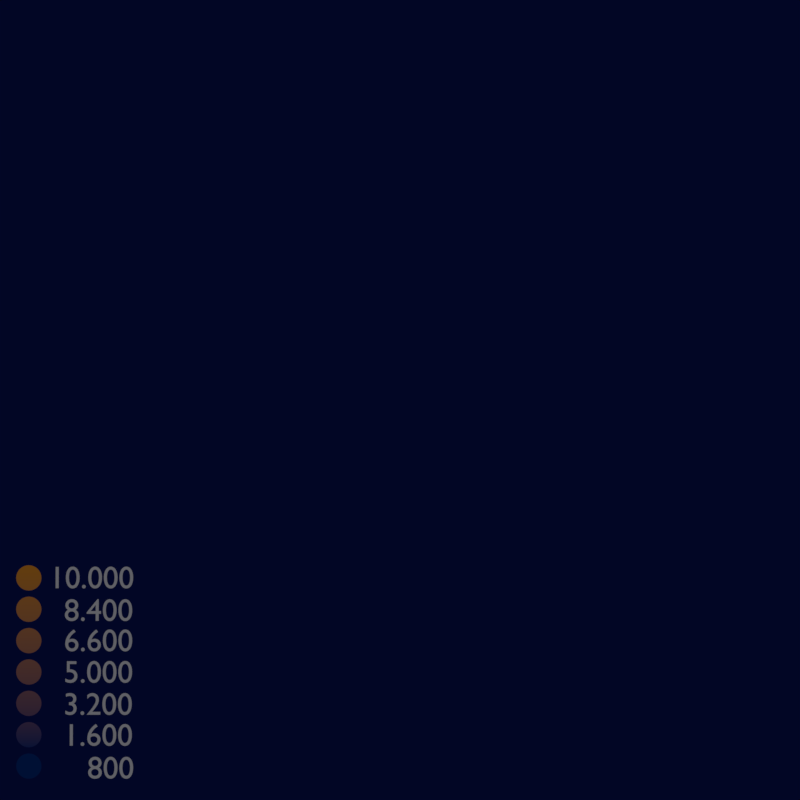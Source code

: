 # Source: blender-002-camera_labels.blend  (saved by Blender 2.79.0; exported with 4.5.12 LTS)
import bpy
from mathutils import Matrix  # noqa: F401  (used for matrix-valued properties, if any)

bpy.ops.wm.read_factory_settings(use_empty=True)
scene = bpy.context.scene
scene.name = 'Scene'

# ---- collections
col_collection_1 = bpy.data.collections.new('Collection 1'); scene.collection.children.link(col_collection_1)
col_collection_1.hide_render = True
col_collection_1.hide_viewport = True
col_collection_6 = bpy.data.collections.new('Collection 6'); scene.collection.children.link(col_collection_6)
col_collection_7 = bpy.data.collections.new('Collection 7'); scene.collection.children.link(col_collection_7)
col_collection_16 = bpy.data.collections.new('Collection 16'); scene.collection.children.link(col_collection_16)
col_collection_16.hide_render = True
col_collection_16.hide_viewport = True

# ---- materials (node trees are filled in below, after node groups)
mat_object_gradation_01 = bpy.data.materials.new('object_gradation_01')
mat_object_gradation_01.alpha_threshold = 0.0
mat_object_gradation_01.roughness = 0.5
mat_label_gradation_01 = bpy.data.materials.new('label_gradation_01')
mat_label_gradation_01.alpha_threshold = 0.0
mat_label_gradation_01.roughness = 0.5
mat_material = bpy.data.materials.new('Material')
mat_material.alpha_threshold = 0.0
mat_material.roughness = 0.5

# ---- material node trees
mat_object_gradation_01.use_nodes = True; mat_object_gradation_01.node_tree.nodes.clear()
_N = mat_object_gradation_01.node_tree.nodes; _L = mat_object_gradation_01.node_tree.links
n0 = _N.new('ShaderNodeOutputMaterial'); n0.name = 'Material Output'; n0.location = (933, 327)
n0.hide = True
n1 = _N.new('ShaderNodeBsdfDiffuse'); n1.name = 'Diffuse BSDF'; n1.location = (748, 338)
n1.hide = True
n2 = _N.new('ShaderNodeValToRGB'); n2.name = 'ColorRamp'; n2.location = (424, 371)
n2.width = 262
while len(n2.color_ramp.elements) > 1: n2.color_ramp.elements.remove(n2.color_ramp.elements[-1])
n2.color_ramp.elements[0].position = 0.05785; n2.color_ramp.elements[0].color = (0.0, 0.03793, 0.2156, 1.0)
_e = n2.color_ramp.elements.new(0.8967); _e.color = (1.0, 0.3668, 0.0, 1.0)
n3 = _N.new('ShaderNodeValue'); n3.name = 'Value'; n3.location = (-223, 177)
n3.outputs[0].default_value = 5.9
n4 = _N.new('ShaderNodeSeparateXYZ'); n4.name = 'Separate XYZ'; n4.location = (-222, 363)
n5 = _N.new('ShaderNodeTexCoord'); n5.name = 'Texture Coordinate'; n5.location = (-448, 383)
n6 = _N.new('ShaderNodeMath'); n6.name = 'Math'; n6.location = (32, 366)
n6.operation = 'MULTIPLY'
n7 = _N.new('ShaderNodeValue'); n7.name = 'Value.001'; n7.location = (57, 164)
n7.outputs[0].default_value = 0.1
n8 = _N.new('ShaderNodeMath'); n8.name = 'Math.001'; n8.location = (235, 310)
n8.operation = 'MULTIPLY'
_L.new(n1.outputs[0], n0.inputs[0])
_L.new(n2.outputs[0], n1.inputs[0])
_L.new(n6.outputs[0], n8.inputs[0])
_L.new(n3.outputs[0], n6.inputs[1])
_L.new(n8.outputs[0], n2.inputs[0])
_L.new(n7.outputs[0], n8.inputs[1])
_L.new(n5.outputs[3], n4.inputs[0])
_L.new(n4.outputs[2], n6.inputs[0])
n0.is_active_output = True
mat_label_gradation_01.use_nodes = True; mat_label_gradation_01.node_tree.nodes.clear()
_N = mat_label_gradation_01.node_tree.nodes; _L = mat_label_gradation_01.node_tree.links
n0 = _N.new('ShaderNodeOutputMaterial'); n0.name = 'Material Output'; n0.location = (933, 327)
n0.hide = True
n1 = _N.new('ShaderNodeBsdfDiffuse'); n1.name = 'Diffuse BSDF'; n1.location = (748, 338)
n1.hide = True
n2 = _N.new('ShaderNodeValToRGB'); n2.name = 'ColorRamp'; n2.location = (424, 371)
n2.width = 262
while len(n2.color_ramp.elements) > 1: n2.color_ramp.elements.remove(n2.color_ramp.elements[-1])
n2.color_ramp.elements[0].position = 0.05785; n2.color_ramp.elements[0].color = (0.0, 0.03793, 0.2156, 1.0)
_e = n2.color_ramp.elements.new(0.8967); _e.color = (1.0, 0.3668, 0.0, 1.0)
n3 = _N.new('ShaderNodeMath'); n3.name = 'Math'; n3.location = (58, 217)
n3.hide = True
n3.operation = 'MULTIPLY'
n4 = _N.new('ShaderNodeSeparateXYZ'); n4.name = 'Separate XYZ'; n4.location = (-215, 223)
n4.hide = True
n5 = _N.new('ShaderNodeTexCoord'); n5.name = 'Texture Coordinate'; n5.location = (-434, 223)
n5.hide = True
n6 = _N.new('ShaderNodeValue'); n6.name = 'Value'; n6.location = (-223, 177)
n6.outputs[0].default_value = 0.5
n7 = _N.new('ShaderNodeMath'); n7.name = 'Math.001'; n7.location = (238, 190)
n7.hide = True
n7.operation = 'MULTIPLY'
n8 = _N.new('ShaderNodeValue'); n8.name = 'Value.001'; n8.location = (57, 164)
n8.hide = True
n8.outputs[0].default_value = 0.1
_L.new(n1.outputs[0], n0.inputs[0])
_L.new(n2.outputs[0], n1.inputs[0])
_L.new(n4.outputs[1], n3.inputs[0])
_L.new(n3.outputs[0], n7.inputs[0])
_L.new(n6.outputs[0], n3.inputs[1])
_L.new(n7.outputs[0], n2.inputs[0])
_L.new(n8.outputs[0], n7.inputs[1])
_L.new(n5.outputs[3], n4.inputs[0])
n0.is_active_output = True
mat_material.use_nodes = True; mat_material.node_tree.nodes.clear()
_N = mat_material.node_tree.nodes; _L = mat_material.node_tree.links
n0 = _N.new('ShaderNodeOutputMaterial'); n0.name = 'Material Output'; n0.location = (300, 300)
n1 = _N.new('ShaderNodeBsdfDiffuse'); n1.name = 'Diffuse BSDF'; n1.location = (10, 300)
_L.new(n1.outputs[0], n0.inputs[0])
n0.is_active_output = True

# ---- world
world_world = bpy.data.worlds.new('World'); scene.world = world_world
world_world.color = (0.0007228, 0.001736, 0.01885)
world_world.use_sun_shadow = False
world_world.sun_shadow_jitter_overblur = 0.0
world_world.cycles.sampling_method = 'MANUAL'
world_world.light_settings.ao_factor = 0.3451
world_world.light_settings.distance = 9.4

# ---- cameras
cam_camera = bpy.data.cameras.new('Camera')
cam_camera.clip_end = 100.0
cam_camera.lens = 35.0
cam_camera.sensor_width = 32.0
cam_camera.sensor_height = 18.0
cam_camera.ortho_scale = 7.314
cam_camera.dof.focus_distance = 0.0

# ---- lights
light_sun = bpy.data.lights.new('Sun', 'SUN')
light_sun.transmission_factor = 0.0
light_sun.angle = 0.1993
light_sun.energy = 1.0
light_sun.shadow_buffer_clip_start = 0.5
light_sun.shadow_soft_size = 0.1
light_sun.shadow_cascade_max_distance = 1000.0

# ---- meshes
me_plane_001 = bpy.data.meshes.new('Plane.001')
me_plane_001.from_pydata([(-1.0, -1.0, 0.0), (1.0, -1.0, 0.0), (-1.0, 1.0, 0.0), (1.0, 1.0, 0.0), (-1.0, 0.8182, 0.0), (-1.0, 0.6364, 0.0), (-1.0, 0.4545, 0.0), (-1.0, 0.2727, 0.0), (-1.0, 0.09091, 0.0), (-1.0, -0.09091, 0.0), (-1.0, -0.2727, 0.0), (-1.0, -0.4545, 0.0), (-1.0, -0.6364, 0.0), (-1.0, -0.8182, 0.0), (-0.8182, -1.0, 0.0), (-0.6364, -1.0, 0.0), (-0.4545, -1.0, 0.0), (-0.2727, -1.0, 0.0), (-0.09091, -1.0, 0.0), (0.09091, -1.0, 0.0), (0.2727, -1.0, 0.0), (0.4545, -1.0, 0.0), (0.6364, -1.0, 0.0), (0.8182, -1.0, 0.0), (1.0, -0.8182, 0.0), (1.0, -0.6364, 0.0), (1.0, -0.4545, 0.0), (1.0, -0.2727, 0.0), (1.0, -0.09091, 0.0), (1.0, 0.09091, 0.0), (1.0, 0.2727, 0.0), (1.0, 0.4545, 0.0), (1.0, 0.6364, 0.0), (1.0, 0.8182, 0.0), (0.8182, 1.0, 0.0), (0.6364, 1.0, 0.0), (0.4545, 1.0, 0.0), (0.2727, 1.0, 0.0), (0.09091, 1.0, 0.0), (-0.09091, 1.0, 0.0), (-0.2727, 1.0, 0.0), (-0.4545, 1.0, 0.0), (-0.6364, 1.0, 0.0), (-0.8182, 1.0, 0.0), (-0.8182, -0.8182, 0.0), (-0.8182, -0.6364, 0.0), (-0.8182, -0.4545, 0.0), (-0.8182, -0.2727, 0.0), (-0.8182, -0.09091, 0.0), (-0.8182, 0.09091, 0.0), (-0.8182, 0.2727, 0.0), (-0.8182, 0.4545, 0.0), (-0.8182, 0.6364, 0.0), (-0.8182, 0.8182, 0.0), (-0.6364, -0.8182, 0.0), (-0.6364, -0.6364, 0.0), (-0.6364, -0.4545, 0.0), (-0.6364, -0.2727, 0.0), (-0.6364, -0.09091, 0.0), (-0.6364, 0.09091, 0.0), (-0.6364, 0.2727, 0.0), (-0.6364, 0.4545, 0.0), (-0.6364, 0.6364, 0.0), (-0.6364, 0.8182, 0.0), (-0.4545, -0.8182, 0.0), (-0.4545, -0.6364, 0.0), (-0.4545, -0.4545, 0.0), (-0.4545, -0.2727, 0.0), (-0.4545, -0.09091, 0.0), (-0.4545, 0.09091, 0.0), (-0.4545, 0.2727, 0.0), (-0.4545, 0.4545, 0.0), (-0.4545, 0.6364, 0.0), (-0.4545, 0.8182, 0.0), (-0.2727, -0.8182, 0.0), (-0.2727, -0.6364, 0.0), (-0.2727, -0.4545, 0.0), (-0.2727, -0.2727, 0.0), (-0.2727, -0.09091, 0.0), (-0.2727, 0.09091, 0.0), (-0.2727, 0.2727, 0.0), (-0.2727, 0.4545, 0.0), (-0.2727, 0.6364, 0.0), (-0.2727, 0.8182, 0.0), (-0.09091, -0.8182, 0.0), (-0.09091, -0.6364, 0.0), (-0.09091, -0.4545, 0.0), (-0.09091, -0.2727, 0.0), (-0.09091, -0.09091, 0.0), (-0.09091, 0.09091, 0.0), (-0.09091, 0.2727, 0.0), (-0.09091, 0.4545, 0.0), (-0.09091, 0.6364, 0.0), (-0.09091, 0.8182, 0.0), (0.09091, -0.8182, 0.0), (0.09091, -0.6364, 0.0), (0.09091, -0.4545, 0.0), (0.09091, -0.2727, 0.0), (0.09091, -0.09091, 0.0), (0.09091, 0.09091, 0.0), (0.09091, 0.2727, 0.0), (0.09091, 0.4545, 0.0), (0.09091, 0.6364, 0.0), (0.09091, 0.8182, 0.0), (0.2727, -0.8182, 0.0), (0.2727, -0.6364, 0.0), (0.2727, -0.4545, 0.0), (0.2727, -0.2727, 0.0), (0.2727, -0.09091, 0.0), (0.2727, 0.09091, 0.0), (0.2727, 0.2727, 0.0), (0.2727, 0.4545, 0.0), (0.2727, 0.6364, 0.0), (0.2727, 0.8182, 0.0), (0.4545, -0.8182, 0.0), (0.4545, -0.6364, 0.0), (0.4545, -0.4545, 0.0), (0.4545, -0.2727, 0.0), (0.4545, -0.09091, 0.0), (0.4545, 0.09091, 0.0), (0.4545, 0.2727, 0.0), (0.4545, 0.4545, 0.0), (0.4545, 0.6364, 0.0), (0.4545, 0.8182, 0.0), (0.6364, -0.8182, 0.0), (0.6364, -0.6364, 0.0), (0.6364, -0.4545, 0.0), (0.6364, -0.2727, 0.0), (0.6364, -0.09091, 0.0), (0.6364, 0.09091, 0.0), (0.6364, 0.2727, 0.0), (0.6364, 0.4545, 0.0), (0.6364, 0.6364, 0.0), (0.6364, 0.8182, 0.0), (0.8182, -0.8182, 0.0), (0.8182, -0.6364, 0.0), (0.8182, -0.4545, 0.0), (0.8182, -0.2727, 0.0), (0.8182, -0.09091, 0.0), (0.8182, 0.09091, 0.0), (0.8182, 0.2727, 0.0), (0.8182, 0.4545, 0.0), (0.8182, 0.6364, 0.0), (0.8182, 0.8182, 0.0), (-0.4545, 0.09091, 0.4216), (-0.4545, 0.2727, 0.4216), (-0.2727, -0.8182, 0.4216), (-0.2727, -0.6364, 0.4216), (-0.2727, -0.2727, 0.4216), (-0.2727, -0.09091, 0.4216), (-0.2727, 0.09091, 0.4216), (-0.2727, 0.2727, 0.4216), (-0.09091, -0.8182, 0.4216), (-0.09091, -0.6364, 0.4216), (-0.09091, -0.4545, 0.4216), (-0.09091, -0.2727, 0.4216), (-0.09091, -0.09091, 0.4216), (0.09091, -0.6364, 0.4216), (0.09091, -0.4545, 0.4216), (0.2727, -0.2727, 0.4216), (0.2727, -0.09091, 0.4216), (0.2727, 0.09091, 0.4216), (0.2727, 0.2727, 0.4216), (0.4545, -0.2727, 0.4216), (0.4545, -0.09091, 0.4216), (0.4545, 0.09091, 0.4216), (0.4545, 0.2727, 0.4216), (0.4545, 0.4545, 0.4216), (0.4545, 0.6364, 0.4216), (0.6364, 0.4545, 0.4216), (0.6364, 0.6364, 0.4216), (-0.09091, -0.6364, 0.8237), (-0.09091, -0.4545, 0.8237), (0.09091, -0.6364, 0.8237), (0.09091, -0.4545, 0.8237), (-0.8182, -1.0, 0.1093), (-0.6364, -1.0, 0.1093), (0.2727, -1.0, 0.1093), (0.4545, -1.0, 0.1093), (-0.8182, -0.8182, 0.1093), (-0.8182, -0.6364, 0.1093), (-0.8182, -0.4545, 0.1093), (-0.8182, -0.09091, 0.2748), (-0.8182, 0.09091, 0.2748), (-0.6364, -0.8182, 0.1093), (-0.6364, -0.6364, 0.1093), (-0.6364, -0.4545, 0.1093), (-0.6364, -0.09091, 0.2748), (-0.6364, 0.09091, 0.2748), (-0.6364, 0.4545, 0.1093), (-0.6364, 0.6364, 0.1093), (-0.4545, -0.6364, 0.1093), (-0.4545, -0.4545, 0.1093), (-0.4545, -0.2727, 0.1093), (-0.4545, 0.4545, 0.1093), (-0.4545, 0.6364, 0.1093), (-0.2727, -0.4545, 0.1093), (-0.2727, -0.2727, 0.1093), (0.2727, -0.8182, 0.1093), (0.4545, -0.8182, 0.1093), (-0.6364, -0.6364, 0.1685), (-0.6364, -0.4545, 0.1685), (-0.4545, -0.6364, 0.1685), (-0.4545, -0.4545, 0.1685), (-0.4545, -1.0, 0.2277), (-0.2727, -1.0, 0.2277), (-0.4545, -0.8182, 0.2277), (-0.2727, -0.8182, 0.2277), (-0.8182, 0.6364, 0.2642), (-0.8182, 0.8182, 0.2642), (-0.6364, 0.6364, 0.2642), (-0.6364, 0.8182, 0.2642), (1.0, -0.09091, 0.4372), (1.0, 0.09091, 0.4372), (0.8182, -0.09091, 0.4372), (0.8182, 0.09091, 0.4372), (0.2727, 0.09091, 0.8497), (0.2727, 0.2727, 0.8497), (0.4545, 0.09091, 0.8497), (0.4545, 0.2727, 0.8497), (0.8182, -1.0, 0.02733), (1.0, -1.0, 0.02733), (-1.0, 0.6364, 0.02733), (-1.0, 0.4545, 0.02733), (-0.09091, -1.0, 0.02733), (0.09091, -1.0, 0.02733), (0.6364, -1.0, 0.02733), (1.0, -0.8182, 0.02733), (1.0, -0.6364, 0.02733), (1.0, -0.4545, 0.02733), (-0.8182, 0.2727, 0.02733), (-0.8182, 0.4545, 0.02733), (-0.8182, 0.6364, 0.02733), (-0.6364, 0.2727, 0.02733), (-0.6364, 0.4545, 0.02733), (-0.4545, -0.09091, 0.02733), (-0.4545, 0.09091, 0.02733), (-0.2727, -0.09091, 0.02733), (-0.2727, 0.09091, 0.02733), (-0.09091, -0.8182, 0.02733), (0.09091, -0.8182, 0.02733), (0.09091, -0.6364, 0.02733), (0.2727, -0.8182, 0.02733), (0.2727, -0.6364, 0.02733), (0.2727, -0.4545, 0.02733), (0.4545, -0.6364, 0.02733), (0.4545, -0.4545, 0.02733), (0.6364, -0.8182, 0.02733), (0.6364, -0.4545, 0.02733), (0.6364, -0.2727, 0.02733), (0.6364, -0.09091, 0.02733), (0.6364, 0.09091, 0.02733), (0.6364, 0.4545, 0.02733), (0.6364, 0.6364, 0.02733), (0.8182, -0.8182, 0.02733), (0.8182, -0.6364, 0.02733), (0.8182, -0.4545, 0.02733), (0.8182, -0.2727, 0.02733), (0.8182, -0.09091, 0.02733), (0.8182, 0.09091, 0.02733), (0.8182, 0.4545, 0.02733), (0.8182, 0.6364, 0.02733), (0.4545, -0.8182, 0.2532), (0.4545, -0.6364, 0.2532), (0.6364, -0.8182, 0.2532), (0.6364, -0.6364, 0.2532), (0.6364, -0.4545, 0.164), (0.6364, -0.2727, 0.164), (0.8182, -0.4545, 0.164), (0.8182, -0.2727, 0.164), (-0.4545, 0.09091, 1.315), (-0.4545, 0.2727, 1.315), (-0.2727, 0.09091, 1.315), (-0.2727, 0.2727, 1.315), (0.2727, 0.2727, 0.2214), (0.2727, 0.4545, 0.2214), (0.2727, 0.6364, 0.2214), (0.2727, 0.8182, 0.2214), (0.4545, 0.2727, 0.2214), (0.4545, 0.4545, 0.2214), (0.4545, 0.6364, 0.2214), (0.4545, 0.8182, 0.2214), (0.6364, 0.6364, 0.2214), (0.6364, 0.8182, 0.2214), (0.2727, 0.4545, 1.107), (0.2727, 0.6364, 1.107), (0.4545, 0.4545, 1.107), (0.4545, 0.6364, 1.107), (1.0, 0.8182, 0.02013), (1.0, 1.0, 0.02013), (-1.0, -0.09091, 0.02013), (-1.0, -0.2727, 0.02013), (-1.0, -0.4545, 0.02013), (-1.0, -0.6364, 0.02013), (0.8182, 1.0, 0.02013), (-0.09091, 1.0, 0.02013), (-0.2727, 1.0, 0.02013), (-0.8182, -0.6364, 0.02013), (-0.8182, -0.4545, 0.02013), (-0.8182, -0.2727, 0.02013), (-0.8182, -0.09091, 0.02013), (-0.2727, 0.8182, 0.02013), (-0.2727, 0.2727, 0.02013), (-0.2727, 0.4545, 0.02013), (-0.2727, 0.6364, 0.02013), (-0.09091, 0.8182, 0.02013), (-0.09091, 0.2727, 0.02013), (-0.09091, 0.4545, 0.02013), (-0.09091, 0.6364, 0.02013), (0.09091, 0.6364, 0.02013), (0.09091, 0.8182, 0.02013), (0.8182, 0.8182, 0.02013), (1.0, 0.4545, 0.08052), (1.0, 0.6364, 0.08052), (0.6364, 1.0, 0.08052), (0.4545, 1.0, 0.08052), (-0.6364, -0.4545, 0.08052), (-0.6364, -0.2727, 0.08052), (-0.4545, -0.4545, 0.08052), (-0.4545, -0.2727, 0.08052), (-0.09091, 0.09091, 0.08052), (-0.09091, 0.2727, 0.08052), (0.09091, 0.09091, 0.08052), (0.09091, 0.2727, 0.08052), (0.09091, 0.4545, 0.08052), (0.2727, 0.2727, 0.08052), (0.2727, 0.4545, 0.08052), (0.4545, 0.8182, 0.08052), (0.6364, 0.8182, 0.08052), (0.8182, 0.4545, 0.08052), (0.8182, 0.6364, 0.08052), (-0.4545, -0.09091, 0.6827), (-0.4545, 0.09091, 0.6827), (-0.2727, -0.09091, 0.6827), (-0.2727, 0.09091, 0.6827), (0.09091, -0.09091, 0.6014), (0.09091, 0.09091, 0.6014), (0.2727, -0.09091, 0.6014), (0.2727, 0.09091, 0.6014), (-0.09091, -0.6364, 0.8237), (-0.09091, -0.4545, 0.8237), (0.09091, -0.6364, 0.8237), (0.09091, -0.4545, 0.8237), (0.6364, -1.0, 0.1156), (0.8182, -1.0, 0.1156), (0.6364, -0.8182, 0.1156), (0.8182, -0.8182, 0.1156)], [], [(10, 47, 299, 291), (4, 53, 43, 2), (53, 63, 42, 43), (63, 73, 41, 42), (73, 83, 40, 41), (91, 81, 303, 307), (93, 103, 38, 39), (103, 113, 37, 38), (113, 123, 36, 37), (35, 36, 315, 314), (133, 143, 34, 35), (0, 14, 44, 13), (13, 44, 45, 12), (46, 11, 292, 298), (11, 46, 47, 10), (80, 90, 306, 302), (9, 48, 49, 8), (8, 49, 50, 7), (7, 50, 51, 6), (137, 127, 249, 257), (5, 52, 53, 4), (66, 76, 196, 192), (44, 54, 55, 45), (44, 14, 175, 179), (46, 56, 57, 47), (47, 57, 58, 48), (14, 15, 176, 175), (49, 59, 60, 50), (18, 19, 225, 224), (51, 61, 62, 52), (52, 62, 210, 208), (15, 16, 64, 54), (54, 64, 65, 55), (104, 20, 177, 198), (111, 101, 324, 326), (57, 67, 68, 58), (58, 68, 69, 59), (59, 69, 70, 60), (60, 70, 71, 61), (76, 77, 197, 196), (62, 72, 73, 63), (64, 16, 204, 206), (64, 74, 75, 65), (65, 75, 76, 66), (20, 21, 178, 177), (67, 77, 78, 68), (69, 68, 235, 236), (70, 69, 144, 145), (70, 80, 81, 71), (71, 81, 82, 72), (72, 82, 83, 73), (17, 18, 84, 74), (117, 118, 164, 163), (75, 85, 86, 76), (76, 86, 87, 77), (96, 86, 154, 158), (78, 88, 89, 79), (79, 89, 90, 80), (90, 91, 307, 306), (81, 91, 92, 82), (12, 45, 297, 293), (104, 105, 243, 242), (84, 94, 95, 85), (85, 95, 157, 153), (86, 96, 97, 87), (87, 97, 98, 88), (88, 98, 99, 89), (133, 35, 314, 328), (90, 100, 101, 91), (91, 101, 102, 92), (93, 39, 295, 305), (19, 20, 104, 94), (126, 136, 256, 248), (95, 105, 106, 96), (96, 106, 107, 97), (97, 107, 108, 98), (98, 108, 337, 335), (99, 109, 110, 100), (90, 89, 320, 321), (101, 111, 112, 102), (102, 112, 113, 103), (59, 49, 183, 188), (104, 114, 115, 105), (141, 142, 261, 260), (106, 116, 117, 107), (79, 80, 151, 150), (108, 118, 119, 109), (80, 70, 145, 151), (111, 110, 274, 275), (110, 120, 278, 274), (123, 113, 277, 281), (21, 22, 124, 114), (115, 114, 262, 263), (115, 125, 126, 116), (116, 126, 127, 117), (117, 127, 128, 118), (118, 128, 129, 119), (119, 129, 130, 120), (120, 130, 131, 121), (120, 110, 162, 166), (133, 123, 281, 283), (129, 128, 250, 251), (124, 134, 135, 125), (125, 135, 136, 126), (115, 116, 246, 245), (127, 137, 138, 128), (94, 84, 239, 240), (129, 139, 140, 130), (130, 140, 141, 131), (134, 124, 247, 254), (132, 142, 143, 133), (78, 79, 238, 237), (134, 24, 25, 135), (127, 126, 248, 249), (136, 26, 27, 137), (137, 27, 28, 138), (28, 29, 213, 212), (139, 29, 30, 140), (140, 30, 31, 141), (123, 133, 328, 327), (142, 32, 33, 143), (145, 144, 270, 271), (146, 152, 153, 147), (148, 155, 156, 149), (153, 157, 173, 171), (159, 163, 164, 160), (161, 165, 218, 216), (167, 169, 170, 168), (74, 84, 152, 146), (131, 132, 170, 169), (85, 75, 147, 153), (119, 120, 166, 165), (108, 107, 159, 160), (95, 96, 158, 157), (77, 87, 155, 148), (122, 121, 167, 168), (84, 85, 153, 152), (110, 109, 161, 162), (88, 78, 149, 156), (86, 85, 153, 154), (75, 74, 146, 147), (107, 117, 163, 159), (87, 88, 156, 155), (121, 131, 169, 167), (118, 108, 160, 164), (132, 122, 168, 170), (109, 119, 165, 161), (69, 79, 150, 144), (78, 77, 148, 149), (174, 172, 340, 342), (157, 158, 174, 173), (154, 153, 171, 172), (158, 154, 172, 174), (175, 176, 184, 179), (180, 185, 186, 181), (182, 187, 188, 183), (192, 186, 201, 203), (189, 194, 195, 190), (192, 196, 197, 193), (177, 178, 199, 198), (71, 72, 195, 194), (54, 44, 179, 184), (58, 59, 188, 187), (114, 104, 198, 199), (77, 67, 193, 197), (45, 55, 185, 180), (65, 66, 192, 191), (46, 45, 180, 181), (56, 46, 181, 186), (61, 71, 194, 189), (67, 66, 192, 193), (21, 114, 199, 178), (15, 54, 184, 176), (72, 62, 190, 195), (55, 65, 191, 185), (62, 61, 189, 190), (48, 58, 187, 182), (49, 48, 182, 183), (66, 56, 186, 192), (200, 202, 203, 201), (186, 185, 200, 201), (191, 192, 203, 202), (185, 191, 202, 200), (204, 205, 207, 206), (17, 74, 207, 205), (74, 64, 206, 207), (16, 17, 205, 204), (208, 210, 211, 209), (53, 52, 208, 209), (62, 63, 211, 210), (63, 53, 209, 211), (214, 212, 213, 215), (138, 28, 212, 214), (139, 138, 214, 215), (29, 139, 215, 213), (216, 218, 219, 217), (165, 166, 219, 218), (162, 161, 216, 217), (166, 162, 217, 219), (223, 231, 232, 222), (230, 233, 234, 231), (236, 235, 331, 332), (224, 225, 240, 239), (240, 242, 243, 241), (243, 245, 246, 244), (226, 220, 344, 343), (249, 248, 266, 267), (250, 258, 259, 251), (252, 260, 261, 253), (220, 221, 227, 254), (255, 228, 229, 256), (106, 105, 243, 244), (5, 6, 223, 222), (19, 94, 240, 225), (128, 138, 258, 250), (132, 131, 252, 253), (95, 94, 240, 241), (139, 129, 251, 259), (84, 18, 224, 239), (50, 60, 233, 230), (60, 61, 234, 233), (22, 23, 220, 226), (131, 141, 260, 252), (61, 51, 231, 234), (105, 115, 245, 243), (1, 24, 227, 221), (142, 132, 253, 261), (116, 106, 244, 246), (51, 50, 230, 231), (136, 135, 255, 256), (124, 22, 226, 247), (25, 26, 229, 228), (24, 134, 254, 227), (51, 52, 232, 231), (94, 104, 242, 240), (136, 137, 257, 256), (6, 51, 231, 223), (135, 25, 228, 255), (68, 78, 237, 235), (105, 95, 241, 243), (23, 1, 221, 220), (52, 5, 222, 232), (26, 136, 256, 229), (79, 69, 236, 238), (138, 139, 259, 258), (262, 264, 265, 263), (124, 125, 265, 264), (114, 124, 264, 262), (125, 115, 263, 265), (266, 268, 269, 267), (248, 256, 268, 266), (256, 257, 269, 268), (257, 249, 267, 269), (270, 272, 273, 271), (150, 151, 273, 272), (144, 150, 272, 270), (151, 145, 271, 273), (274, 278, 279, 275), (280, 276, 285, 287), (276, 280, 281, 277), (280, 282, 283, 281), (132, 133, 283, 282), (120, 121, 279, 278), (112, 111, 275, 276), (122, 132, 282, 280), (121, 122, 280, 279), (113, 112, 276, 277), (284, 286, 287, 285), (276, 275, 284, 285), (275, 279, 286, 284), (279, 280, 287, 286), (311, 288, 289, 294), (301, 305, 295, 296), (293, 297, 298, 292), (291, 299, 300, 290), (302, 306, 307, 303), (304, 308, 305, 301), (308, 309, 310, 305), (33, 3, 289, 288), (82, 92, 308, 304), (34, 143, 311, 294), (48, 9, 290, 300), (9, 10, 291, 290), (45, 46, 298, 297), (39, 40, 296, 295), (40, 83, 301, 296), (81, 80, 302, 303), (143, 33, 288, 311), (3, 34, 294, 289), (11, 12, 293, 292), (47, 48, 300, 299), (92, 102, 309, 308), (102, 103, 310, 309), (83, 82, 304, 301), (103, 93, 305, 310), (327, 328, 314, 315), (316, 318, 319, 317), (320, 322, 323, 321), (323, 325, 326, 324), (329, 312, 313, 330), (67, 57, 317, 319), (110, 111, 326, 325), (57, 56, 316, 317), (89, 99, 322, 320), (141, 31, 312, 329), (99, 100, 323, 322), (31, 32, 313, 312), (36, 123, 327, 315), (100, 90, 321, 323), (32, 142, 330, 313), (66, 67, 319, 318), (101, 100, 323, 324), (142, 141, 329, 330), (100, 110, 325, 323), (56, 66, 318, 316), (331, 333, 334, 332), (238, 236, 332, 334), (237, 238, 334, 333), (235, 237, 333, 331), (335, 337, 338, 336), (109, 99, 336, 338), (99, 98, 335, 336), (108, 109, 338, 337), (339, 341, 342, 340), (173, 174, 342, 341), (171, 173, 341, 339), (172, 171, 339, 340), (343, 344, 346, 345), (220, 254, 346, 344), (247, 226, 343, 345), (254, 247, 345, 346)])
me_plane_001.materials.append(mat_object_gradation_01)
me_plane_001.use_remesh_preserve_volume = False
me_plane_001.use_remesh_preserve_attributes = False
me_plane_001.use_mirror_vertex_groups = False
me_plane_001.update()
me_circle = bpy.data.meshes.new('Circle')
me_circle.from_pydata([(0.0, 1.0, 0.0), (-0.1951, 0.9808, 0.0), (-0.3827, 0.9239, 0.0), (-0.5556, 0.8315, 0.0), (-0.7071, 0.7071, 0.0), (-0.8315, 0.5556, 0.0), (-0.9239, 0.3827, 0.0), (-0.9808, 0.1951, 0.0), (-1.0, 7.55e-08, 0.0), (-0.9808, -0.1951, 0.0), (-0.9239, -0.3827, 0.0), (-0.8315, -0.5556, 0.0), (-0.7071, -0.7071, 0.0), (-0.5556, -0.8315, 0.0), (-0.3827, -0.9239, 0.0), (-0.1951, -0.9808, 0.0), (3.258e-07, -1.0, 0.0), (0.1951, -0.9808, 0.0), (0.3827, -0.9239, 0.0), (0.5556, -0.8315, 0.0), (0.7071, -0.7071, 0.0), (0.8315, -0.5556, 0.0), (0.9239, -0.3827, 0.0), (0.9808, -0.1951, 0.0), (1.0, 9.656e-07, 0.0), (0.9808, 0.1951, 0.0), (0.9239, 0.3827, 0.0), (0.8315, 0.5556, 0.0), (0.7071, 0.7071, 0.0), (0.5556, 0.8315, 0.0), (0.3827, 0.9239, 0.0), (0.1951, 0.9808, 0.0)], [], [(1, 2, 3, 4, 5, 6, 7, 8, 9, 10, 11, 12, 13, 14, 15, 16, 17, 18, 19, 20, 21, 22, 23, 24, 25, 26, 27, 28, 29, 30, 31, 0)])
me_circle.materials.append(mat_label_gradation_01)
me_circle.use_remesh_preserve_volume = False
me_circle.use_remesh_preserve_attributes = False
me_circle.use_mirror_vertex_groups = False
me_circle.update()
me_circle_001 = bpy.data.meshes.new('Circle.001')
me_circle_001.from_pydata([(0.0, 1.0, 0.0), (-0.1951, 0.9808, 0.0), (-0.3827, 0.9239, 0.0), (-0.5556, 0.8315, 0.0), (-0.7071, 0.7071, 0.0), (-0.8315, 0.5556, 0.0), (-0.9239, 0.3827, 0.0), (-0.9808, 0.1951, 0.0), (-1.0, 7.55e-08, 0.0), (-0.9808, -0.1951, 0.0), (-0.9239, -0.3827, 0.0), (-0.8315, -0.5556, 0.0), (-0.7071, -0.7071, 0.0), (-0.5556, -0.8315, 0.0), (-0.3827, -0.9239, 0.0), (-0.1951, -0.9808, 0.0), (3.258e-07, -1.0, 0.0), (0.1951, -0.9808, 0.0), (0.3827, -0.9239, 0.0), (0.5556, -0.8315, 0.0), (0.7071, -0.7071, 0.0), (0.8315, -0.5556, 0.0), (0.9239, -0.3827, 0.0), (0.9808, -0.1951, 0.0), (1.0, 9.656e-07, 0.0), (0.9808, 0.1951, 0.0), (0.9239, 0.3827, 0.0), (0.8315, 0.5556, 0.0), (0.7071, 0.7071, 0.0), (0.5556, 0.8315, 0.0), (0.3827, 0.9239, 0.0), (0.1951, 0.9808, 0.0), (-0.1951, 0.9808, 47.99), (6.821e-13, 1.0, 47.99), (-0.3827, 0.9239, 47.99), (-0.5556, 0.8315, 47.99), (-0.7071, 0.7071, 47.99), (-0.8315, 0.5556, 47.99), (-0.9239, 0.3827, 47.99), (-0.9808, 0.1951, 47.99), (-1.0, 7.55e-08, 47.99), (-0.9808, -0.1951, 47.99), (-0.9239, -0.3827, 47.99), (-0.8315, -0.5556, 47.99), (-0.7071, -0.7071, 47.99), (-0.5556, -0.8315, 47.99), (-0.3827, -0.9239, 47.99), (-0.1951, -0.9808, 47.99), (3.258e-07, -1.0, 47.99), (0.1951, -0.9808, 47.99), (0.3827, -0.9239, 47.99), (0.5556, -0.8315, 47.99), (0.7071, -0.7071, 47.99), (0.8315, -0.5556, 47.99), (0.9239, -0.3827, 47.99), (0.9808, -0.1951, 47.99), (1.0, 9.656e-07, 47.99), (0.9808, 0.1951, 47.99), (0.9239, 0.3827, 47.99), (0.8315, 0.5556, 47.99), (0.7071, 0.7071, 47.99), (0.5556, 0.8315, 47.99), (0.3827, 0.9239, 47.99), (0.1951, 0.9808, 47.99)], [], [(1, 0, 31, 30, 29, 28, 27, 26, 25, 24, 23, 22, 21, 20, 19, 18, 17, 16, 15, 14, 13, 12, 11, 10, 9, 8, 7, 6, 5, 4, 3, 2), (32, 34, 35, 36, 37, 38, 39, 40, 41, 42, 43, 44, 45, 46, 47, 48, 49, 50, 51, 52, 53, 54, 55, 56, 57, 58, 59, 60, 61, 62, 63, 33), (10, 11, 43, 42), (24, 25, 57, 56), (11, 12, 44, 43), (25, 26, 58, 57), (12, 13, 45, 44), (26, 27, 59, 58), (13, 14, 46, 45), (0, 1, 32, 33), (27, 28, 60, 59), (14, 15, 47, 46), (1, 2, 34, 32), (28, 29, 61, 60), (15, 16, 48, 47), (2, 3, 35, 34), (29, 30, 62, 61), (16, 17, 49, 48), (3, 4, 36, 35), (30, 31, 63, 62), (17, 18, 50, 49), (4, 5, 37, 36), (31, 0, 33, 63), (18, 19, 51, 50), (5, 6, 38, 37), (19, 20, 52, 51), (6, 7, 39, 38), (20, 21, 53, 52), (7, 8, 40, 39), (21, 22, 54, 53), (8, 9, 41, 40), (22, 23, 55, 54), (9, 10, 42, 41), (23, 24, 56, 55)])
me_circle_001.materials.append(mat_material)
me_circle_001.use_remesh_preserve_volume = False
me_circle_001.use_remesh_preserve_attributes = False
me_circle_001.use_mirror_vertex_groups = False
me_circle_001.update()

# ---- curves / text
txt_text_007 = bpy.data.curves.new('Text.007', 'FONT')
txt_text_007.dimensions = '2D'
txt_text_007.body = '10.000'
txt_text_007.use_path_clamp = True
txt_text_007.bevel_resolution = 0
txt_text_006 = bpy.data.curves.new('Text.006', 'FONT')
txt_text_006.dimensions = '2D'
txt_text_006.body = '8.400'
txt_text_006.use_path_clamp = True
txt_text_006.bevel_resolution = 0
txt_text_005 = bpy.data.curves.new('Text.005', 'FONT')
txt_text_005.dimensions = '2D'
txt_text_005.body = '6.600'
txt_text_005.use_path_clamp = True
txt_text_005.bevel_resolution = 0
txt_text_004 = bpy.data.curves.new('Text.004', 'FONT')
txt_text_004.dimensions = '2D'
txt_text_004.body = '5.000'
txt_text_004.use_path_clamp = True
txt_text_004.bevel_resolution = 0
txt_text_003 = bpy.data.curves.new('Text.003', 'FONT')
txt_text_003.dimensions = '2D'
txt_text_003.body = '3.200'
txt_text_003.use_path_clamp = True
txt_text_003.bevel_resolution = 0
txt_text_002 = bpy.data.curves.new('Text.002', 'FONT')
txt_text_002.dimensions = '2D'
txt_text_002.body = '1.600'
txt_text_002.use_path_clamp = True
txt_text_002.bevel_resolution = 0
txt_text = bpy.data.curves.new('Text', 'FONT')
txt_text.dimensions = '2D'
txt_text.body = '800'
txt_text.use_path_clamp = True
txt_text.bevel_resolution = 0

# ---- objects
ob_plane = bpy.data.objects.new('Plane', me_plane_001)
ob_labelcursor = bpy.data.objects.new('labelCursor', None)
ob_label_text_6 = bpy.data.objects.new('label_text_6', txt_text_007)
ob_label_text_5 = bpy.data.objects.new('label_text_5', txt_text_006)
ob_label_text_4 = bpy.data.objects.new('label_text_4', txt_text_005)
ob_label_text_3 = bpy.data.objects.new('label_text_3', txt_text_004)
ob_label_text_2 = bpy.data.objects.new('label_text_2', txt_text_003)
ob_label_text_1 = bpy.data.objects.new('label_text_1', txt_text_002)
ob_label_text_0 = bpy.data.objects.new('label_text_0', txt_text)
ob_labeldotsarray = bpy.data.objects.new('labelDotsArray', me_circle)
ob_camera_target = bpy.data.objects.new('camera_target', None)
ob_camera = bpy.data.objects.new('Camera', cam_camera)
ob_sun = bpy.data.objects.new('Sun', light_sun)
ob_grid_marc = bpy.data.objects.new('grid_marc', me_circle_001)

# ---- transforms, parenting, visibility, modifiers, constraints
ob_plane.location = (0.0, 0.0, 0.0)
ob_plane.scale = (3.159, 3.159, 3.159)
ob_plane.lineart.crease_threshold = 0.0
ob_labelcursor.parent = ob_camera
ob_labelcursor.matrix_parent_inverse = Matrix(((1.0, 0.002047, 7.105e-15, 0.01852), (-1.309e-07, 6.393e-05, 1.0, -4.336), (0.002047, -1.0, 6.397e-05, -10.32), (0.0, 0.0, 0.0, 1.0)))
ob_labelcursor.location = (-0.4637, -9.229, 3.86)
ob_labelcursor.empty_display_size = 0.21
ob_labelcursor.empty_image_offset = (0.0, 0.0)
ob_labelcursor.lineart.crease_threshold = 0.0
_c = ob_labelcursor.constraints.new('TRACK_TO'); _c.name = 'Track To'
_c.target = ob_camera
_c.track_axis = 'TRACK_Z'
_c.up_axis = 'UP_Z'
ob_label_text_6.parent = ob_labelcursor
ob_label_text_6.matrix_parent_inverse = Matrix(((1.0, -0.001831, 0.0009154, 0.442), (0.002047, 0.8945, -0.4472, 10.77), (0.0, 0.4472, 0.8945, -0.893), (0.0, 0.0, 0.0, 1.0)))
ob_label_text_6.location = (-0.4402, -9.119, 5.826)
ob_label_text_6.rotation_euler = (1.097, -1.668e-10, 4.032e-11)
ob_label_text_6.scale = (0.03913, 0.03913, 0.03913)
ob_label_text_6.lineart.crease_threshold = 0.0
ob_label_text_5.parent = ob_labelcursor
ob_label_text_5.matrix_parent_inverse = Matrix(((1.0, -0.001831, 0.0009154, 0.442), (0.002047, 0.8945, -0.4472, 10.77), (0.0, 0.4472, 0.8945, -0.893), (0.0, 0.0, 0.0, 1.0)))
ob_label_text_5.location = (-0.4216, -9.138, 5.79)
ob_label_text_5.rotation_euler = (1.097, -1.668e-10, 4.032e-11)
ob_label_text_5.scale = (0.03913, 0.03913, 0.03913)
ob_label_text_5.lineart.crease_threshold = 0.0
ob_label_text_4.parent = ob_labelcursor
ob_label_text_4.matrix_parent_inverse = Matrix(((1.0, -0.001831, 0.0009154, 0.442), (0.002047, 0.8945, -0.4472, 10.77), (0.0, 0.4472, 0.8945, -0.893), (0.0, 0.0, 0.0, 1.0)))
ob_label_text_4.location = (-0.4216, -9.155, 5.756)
ob_label_text_4.rotation_euler = (1.097, -1.668e-10, 4.032e-11)
ob_label_text_4.scale = (0.03913, 0.03913, 0.03913)
ob_label_text_4.lineart.crease_threshold = 0.0
ob_label_text_3.parent = ob_labelcursor
ob_label_text_3.matrix_parent_inverse = Matrix(((1.0, -0.001831, 0.0009154, 0.442), (0.002047, 0.8945, -0.4472, 10.77), (0.0, 0.4472, 0.8945, -0.893), (0.0, 0.0, 0.0, 1.0)))
ob_label_text_3.location = (-0.4216, -9.173, 5.721)
ob_label_text_3.rotation_euler = (1.097, -1.668e-10, 4.032e-11)
ob_label_text_3.scale = (0.03913, 0.03913, 0.03913)
ob_label_text_3.lineart.crease_threshold = 0.0
ob_label_text_2.parent = ob_labelcursor
ob_label_text_2.matrix_parent_inverse = Matrix(((1.0, -0.001831, 0.0009154, 0.442), (0.002047, 0.8945, -0.4472, 10.77), (0.0, 0.4472, 0.8945, -0.893), (0.0, 0.0, 0.0, 1.0)))
ob_label_text_2.location = (-0.4216, -9.192, 5.686)
ob_label_text_2.rotation_euler = (1.097, -1.668e-10, 4.032e-11)
ob_label_text_2.scale = (0.03913, 0.03913, 0.03913)
ob_label_text_2.lineart.crease_threshold = 0.0
ob_label_text_1.parent = ob_labelcursor
ob_label_text_1.matrix_parent_inverse = Matrix(((1.0, -0.001831, 0.0009154, 0.442), (0.002047, 0.8945, -0.4472, 10.77), (0.0, 0.4472, 0.8945, -0.893), (0.0, 0.0, 0.0, 1.0)))
ob_label_text_1.location = (-0.4216, -9.209, 5.651)
ob_label_text_1.rotation_euler = (1.097, -1.668e-10, 4.032e-11)
ob_label_text_1.scale = (0.03913, 0.03913, 0.03913)
ob_label_text_1.lineart.crease_threshold = 0.0
ob_label_text_0.parent = ob_labelcursor
ob_label_text_0.matrix_parent_inverse = Matrix(((1.0, -0.001831, 0.0009154, 0.442), (0.002047, 0.8945, -0.4472, 10.77), (0.0, 0.4472, 0.8945, -0.893), (0.0, 0.0, 0.0, 1.0)))
ob_label_text_0.location = (-0.3916, -9.228, 5.615)
ob_label_text_0.rotation_euler = (1.097, -1.668e-10, 4.032e-11)
ob_label_text_0.scale = (0.03913, 0.03913, 0.03913)
ob_label_text_0.lineart.crease_threshold = 0.0
ob_labeldotsarray.parent = ob_labelcursor
ob_labeldotsarray.matrix_parent_inverse = Matrix(((1.0, 0.0, 0.0, 0.4997), (0.0, 1.0, 0.0, 9.229), (0.0, 0.0, 1.0, -3.836), (0.0, 0.0, 0.0, 1.0)))
ob_labeldotsarray.location = (-0.4996, -9.227, 3.855)
ob_labeldotsarray.rotation_euler = (1.571, -0.0, 0.0)
ob_labeldotsarray.scale = (0.01581, 0.01581, 0.01581)
ob_labeldotsarray.lineart.crease_threshold = 0.0
_m = ob_labeldotsarray.modifiers.new('Array', 'ARRAY')
_m.count = 7
_m.use_constant_offset = True
_m.constant_offset_displace = (0.0, 2.48, 0.0)
_m.use_relative_offset = False
_m.relative_offset_displace = (0.0, 1.4, 0.0)
ob_camera_target.location = (0.0, 0.0, 1.531)
ob_camera_target.scale = (10.03, 10.03, 10.03)
ob_camera_target.empty_image_offset = (0.0, 0.0)
ob_camera_target.lineart.crease_threshold = 0.0
ob_camera.location = (8.029, 0.007776, 5.447)
ob_camera.lock_rotations_4d = False
ob_camera.empty_display_type = 'ARROWS'
ob_camera.color = (0.0, 0.0, 0.0, 0.0)
ob_camera.display_type = 'WIRE'
ob_camera.lineart.crease_threshold = 0.0
_c = ob_camera.constraints.new('TRACK_TO'); _c.name = 'Track To'
_c.target = ob_camera_target
ob_sun.location = (0.0, 0.0, 13.0)
ob_sun.lineart.crease_threshold = 0.0
ob_grid_marc.location = (-1.449, 0.3415, -4.666e-07)
ob_grid_marc.rotation_euler = (-1.571, 1.571, 0.0)
ob_grid_marc.scale = (0.01011, 0.01011, 0.01011)
ob_grid_marc.lineart.crease_threshold = 0.0
_m = ob_grid_marc.modifiers.new('Array', 'ARRAY')
_m.count = 7
_m.use_constant_offset = True
_m.constant_offset_displace = (-68.31, 0.0, 0.0)
_m.use_relative_offset = False
_m.relative_offset_displace = (0.0, 0.0, 0.0)

# ---- collection membership
col_collection_1.objects.link(ob_plane)
col_collection_6.objects.link(ob_labelcursor)
col_collection_6.objects.link(ob_label_text_6)
col_collection_6.objects.link(ob_label_text_5)
col_collection_6.objects.link(ob_label_text_4)
col_collection_6.objects.link(ob_label_text_3)
col_collection_6.objects.link(ob_label_text_2)
col_collection_6.objects.link(ob_label_text_1)
col_collection_6.objects.link(ob_label_text_0)
col_collection_6.objects.link(ob_labeldotsarray)
col_collection_7.objects.link(ob_camera_target)
col_collection_7.objects.link(ob_camera)
col_collection_7.objects.link(ob_sun)
col_collection_16.objects.link(ob_grid_marc)

# ---- scene / render settings (as saved in the file)
scene.camera = ob_camera
scene.frame_start = 1; scene.frame_end = 1; scene.frame_set(0)
scene.render.engine = 'CYCLES'
scene.render.image_settings.file_format = 'JPEG'
scene.render.image_settings.quality = 75
scene.render.resolution_x = 1080
scene.render.dither_intensity = 0.0
scene.cycles.use_denoising = False
scene.cycles.samples = 128
scene.cycles.sampling_pattern = 'TABULATED_SOBOL'
scene.cycles.use_adaptive_sampling = False
scene.cycles.use_light_tree = False
scene.cycles.blur_glossy = 0.0
scene.cycles.sample_clamp_indirect = 0.0
scene.view_settings.view_transform = 'Standard'
bpy.context.view_layer.update()
